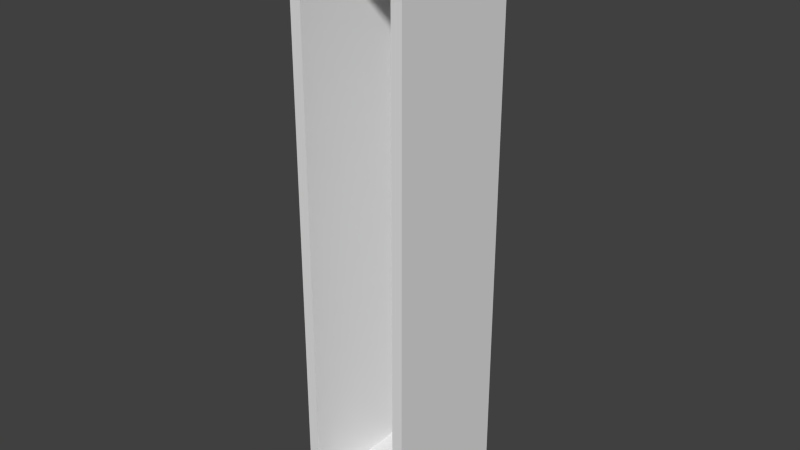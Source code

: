 # Source: Mana_Board_1x6.blend  (saved by Blender 2.72.0; exported with 4.5.12 LTS)
import bpy
from mathutils import Matrix  # noqa: F401  (used for matrix-valued properties, if any)

bpy.ops.wm.read_factory_settings(use_empty=True)
scene = bpy.context.scene
scene.name = 'Scene'

# ---- collections
col_collection_1 = bpy.data.collections.new('Collection 1'); scene.collection.children.link(col_collection_1)

# ---- materials (node trees are filled in below, after node groups)
mat_leather = bpy.data.materials.new('Leather')
mat_leather.alpha_threshold = 0.0
mat_leather.use_transparent_shadow = False
mat_leather.roughness = 0.5
mat_checkers = bpy.data.materials.new('Checkers')
mat_checkers.alpha_threshold = 0.0
mat_checkers.use_transparent_shadow = False
mat_checkers.roughness = 0.5

# ---- material node trees

# ---- world
world_world = bpy.data.worlds.new('World'); scene.world = world_world
world_world.color = (0.05088, 0.05088, 0.05088)
world_world.use_sun_shadow = False
world_world.sun_shadow_jitter_overblur = 0.0
world_world.cycles.sampling_method = 'MANUAL'
world_world.cycles.sample_map_resolution = 256

# ---- meshes
me_cube = bpy.data.meshes.new('Cube')
me_cube.from_pydata([(-1.572, -0.3848, 0.3114), (-1.572, -0.3848, -0.3114), (1.572, -0.3848, -0.3114), (1.572, -0.3848, 0.3114), (-1.572, 0.3381, 0.3114), (-1.572, 0.3381, -0.3114), (1.572, 0.3381, -0.3114), (1.572, 0.3381, 0.3114), (-1.504, 0.3381, 0.253), (-1.504, 0.3381, -0.253), (1.504, 0.3381, -0.253), (1.504, 0.3381, 0.253), (-1.504, -0.2913, 0.253), (-1.504, -0.2913, -0.253), (1.504, -0.2913, -0.253), (1.504, -0.2913, 0.253)], [], [(4, 5, 1, 0), (5, 6, 2, 1), (6, 7, 3, 2), (7, 4, 0, 3), (0, 1, 2, 3), (4, 7, 11, 8), (8, 11, 15, 12), (7, 6, 10, 11), (6, 5, 9, 10), (5, 4, 8, 9), (11, 10, 14, 15), (10, 9, 13, 14), (9, 8, 12, 13)])
_uv = me_cube.uv_layers.new(name='UVMap')
_uv.uv.foreach_set('vector', [1.122, 0.9875, 1.122, -1.06, 1.372, -1.06, 1.372, 0.9875, -1.06, 2.06, -1.06, 0.9875, -0.8092, 0.9875, -0.8092, 2.06, 1.623, -1.06, 1.623, 0.9875, 1.372, 0.9875, 1.372, -1.06, 1.874, 0.9477, 1.874, 2.02, 1.623, 2.02, 1.623, 0.9477, 1.122, -1.06, 1.122, 0.9875, 0.03084, 0.9875, 0.03084, -1.06, -1.06, -1.06, 0.03084, -1.06, 0.007323, -1.04, -1.036, -1.04, -0.5908, 2.014, -0.5908, 0.9875, -0.3725, 0.9875, -0.3725, 2.014, 0.03084, -1.06, 0.03084, 0.9875, 0.007322, 0.9676, 0.007323, -1.04, 0.03084, 0.9875, -1.06, 0.9875, -1.036, 0.9676, 0.007322, 0.9676, -1.06, 0.9875, -1.06, -1.06, -1.036, -1.04, -1.036, 0.9676, 1.623, 0.9477, 1.623, -1.06, 1.842, -1.06, 1.842, 0.9477, -0.5908, 0.9875, -0.5908, 2.014, -0.8092, 2.014, -0.8092, 0.9875, 2.06, -1.06, 2.06, 0.9477, 1.842, 0.9477, 1.842, -1.06])
me_cube.materials.append(mat_leather)
me_cube.use_remesh_preserve_volume = False
me_cube.use_remesh_preserve_attributes = False
me_cube.use_mirror_vertex_groups = False
me_cube.update()
me_cube_005 = bpy.data.meshes.new('Cube.005')
me_cube_005.from_pydata([(-1.504, 3.705e-07, 0.253), (-1.504, -3.705e-07, -0.253), (1.504, -3.705e-07, -0.253), (1.504, 3.705e-07, 0.253)], [], [(3, 2, 1, 0)])
_uv = me_cube_005.uv_layers.new(name='UVMap')
_uv.uv.foreach_set('vector', [0.0004173, -1.992, 0.4938, -1.992, 0.4938, 1.0, 0.0004168, 1.0])
me_cube_005.materials.append(mat_checkers)
me_cube_005.use_remesh_preserve_volume = False
me_cube_005.use_remesh_preserve_attributes = False
me_cube_005.use_mirror_vertex_groups = False
me_cube_005.update()

# ---- objects
ob_mana_field_1 = bpy.data.objects.new('Mana_Field_1', me_cube)
ob_face_002 = bpy.data.objects.new('Face.002', me_cube_005)

# ---- transforms, parenting, visibility, modifiers, constraints
ob_mana_field_1.location = (-0.001112, 0.08661, -0.001567)
ob_mana_field_1.rotation_euler = (-3.142, -1.571, 0.0)
ob_mana_field_1.lineart.crease_threshold = 0.0
ob_face_002.parent = ob_mana_field_1
ob_face_002.matrix_parent_inverse = Matrix(((1.947e-07, 1.694e-21, 1.0, 0.001567), (-8.742e-08, -1.0, 1.702e-14, 0.08661), (1.0, -8.742e-08, -1.947e-07, 0.001112), (0.0, 0.0, 0.0, 1.0)))
ob_face_002.location = (-0.001112, 0.3779, -0.001568)
ob_face_002.rotation_euler = (3.142, -1.571, 0.0)
ob_face_002.lineart.crease_threshold = 0.0

# ---- collection membership
col_collection_1.objects.link(ob_mana_field_1)
col_collection_1.objects.link(ob_face_002)

# ---- scene / render settings (as saved in the file)
scene.frame_start = 1; scene.frame_end = 250; scene.frame_set(1)
scene.render.engine = 'BLENDER_EEVEE_NEXT'
scene.render.resolution_percentage = 50
scene.render.dither_intensity = 0.0
scene.cycles.use_denoising = False
scene.cycles.samples = 10
scene.cycles.sampling_pattern = 'TABULATED_SOBOL'
scene.cycles.light_sampling_threshold = 0.0
scene.cycles.use_adaptive_sampling = False
scene.cycles.use_light_tree = False
scene.cycles.blur_glossy = 0.0
scene.cycles.pixel_filter_type = 'GAUSSIAN'
scene.cycles.sample_clamp_indirect = 0.0
scene.cycles.bake_type = 'DIFFUSE'
scene.view_settings.view_transform = 'Standard'
bpy.context.view_layer.update()

# ---- added for rendering (the .blend has no active camera and no usable light): camera, sun
cam_auto = bpy.data.cameras.new('AutoCamera')
cam_auto.lens = 50.0
cam_auto.sensor_width = 36.0
cam_auto.clip_end = 1000.0
ob_auto_camera = bpy.data.objects.new('AutoCamera', cam_auto)
scene.collection.objects.link(ob_auto_camera)
ob_auto_camera.location = (3.03882, -3.53794, 2.43038)
ob_auto_camera.rotation_euler = (1.09748, -7.21219e-08, 0.694738)
scene.camera = ob_auto_camera
light_auto_sun = bpy.data.lights.new('AutoSun', 'SUN')
light_auto_sun.energy = 3.0
light_auto_sun.angle = 0.0523599
ob_auto_sun = bpy.data.objects.new('AutoSun', light_auto_sun)
scene.collection.objects.link(ob_auto_sun)
ob_auto_sun.rotation_euler = (0.872665, 0.174533, 0.523599)
bpy.context.view_layer.update()
